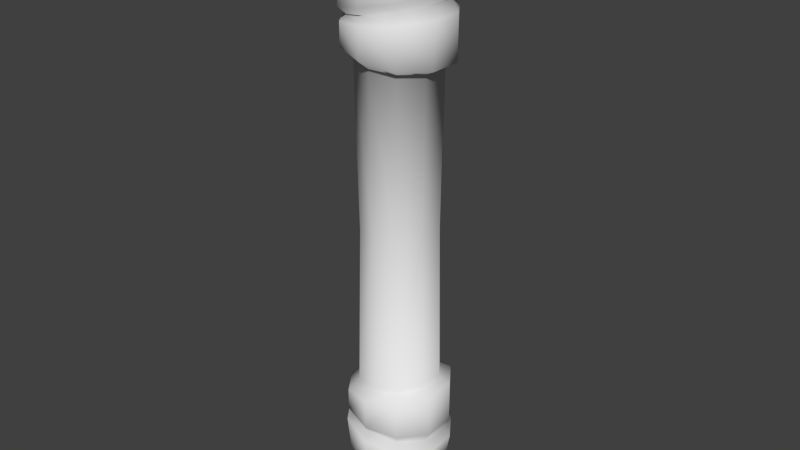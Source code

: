 # Source: wood-pannel.blend  (saved by Blender 2.73.0; exported with 4.5.12 LTS)
import bpy
from mathutils import Matrix  # noqa: F401  (used for matrix-valued properties, if any)

bpy.ops.wm.read_factory_settings(use_empty=True)
scene = bpy.context.scene
scene.name = 'Scene'

# ---- collections
col_collection_1 = bpy.data.collections.new('Collection 1'); scene.collection.children.link(col_collection_1)

# ---- materials (node trees are filled in below, after node groups)
mat_material_001 = bpy.data.materials.new('Material.001')
mat_material_001.alpha_threshold = 0.0
mat_material_001.use_transparent_shadow = False
mat_material_001.roughness = 0.5

# ---- material node trees

# ---- world
world_world = bpy.data.worlds.new('World'); scene.world = world_world
world_world.color = (0.05088, 0.05088, 0.05088)
world_world.use_sun_shadow = False
world_world.sun_shadow_jitter_overblur = 0.0
world_world.cycles.sampling_method = 'MANUAL'
world_world.cycles.sample_map_resolution = 256

# ---- meshes
me_circle = bpy.data.meshes.new('Circle')
me_circle.from_pydata([(-2.615e-08, 0.1527, -0.8982), (-0.08976, 0.1235, -0.8982), (-0.1452, 0.04719, -0.8982), (-0.1452, -0.04719, -0.8982), (-0.08976, -0.1235, -0.8982), (-1.28e-08, -0.1527, -0.8982), (0.08976, -0.1235, -0.8982), (0.1452, -0.04719, -0.8982), (0.1452, 0.04719, -0.8982), (0.08976, 0.1235, -0.8982), (-2.671e-08, 0.1327, -0.7391), (-0.07799, 0.1073, -0.7391), (-0.1262, 0.041, -0.7391), (-0.1255, -0.041, -0.7456), (-0.07732, -0.1073, -0.7431), (0.0005648, -0.1327, -0.7391), (0.07845, -0.1073, -0.7351), (0.1266, -0.041, -0.7326), (0.1262, 0.041, -0.7391), (0.07799, 0.1073, -0.7391), (-2.637e-08, 0.1475, -0.7173), (-0.08673, 0.1194, -0.7173), (-0.1403, 0.04559, -0.7173), (-0.1407, -0.04559, -0.7246), (-0.08717, -0.1194, -0.7218), (-0.0005648, -0.1475, -0.7173), (0.08604, -0.1194, -0.7128), (0.1396, -0.04559, -0.71), (0.1403, 0.04559, -0.7173), (0.08672, 0.1194, -0.7173), (-3.045e-08, 0.1597, -0.634), (-0.09196, 0.1292, -0.6151), (-0.1488, 0.04936, -0.6034), (-0.1488, -0.04936, -0.6034), (-0.09196, -0.1292, -0.6151), (-8.109e-09, -0.1597, -0.634), (0.09196, -0.1292, -0.653), (0.1488, -0.04936, -0.6647), (0.1488, 0.04936, -0.6647), (0.09196, 0.1292, -0.653), (-2.957e-08, 0.1365, -0.6104), (-0.0786, 0.1105, -0.5942), (-0.1272, 0.04219, -0.5842), (-0.1272, -0.04219, -0.5842), (-0.0786, -0.1105, -0.5942), (-1.048e-08, -0.1365, -0.6104), (0.0786, -0.1105, -0.6266), (0.1272, -0.04219, -0.6366), (0.1272, 0.04219, -0.6366), (0.0786, 0.1105, -0.6266), (-2.572e-08, 0.1539, -0.5884), (-0.08986, 0.1245, -0.578), (-0.1454, 0.04756, -0.5716), (-0.1454, -0.04756, -0.5716), (-0.08986, -0.1245, -0.578), (-7.898e-09, -0.1539, -0.5884), (0.08986, -0.1245, -0.5988), (0.1454, -0.04756, -0.6053), (0.1454, 0.04756, -0.6053), (0.08986, 0.1245, -0.5988), (-2.028e-08, 0.1539, -0.4989), (-0.08954, 0.1245, -0.5118), (-0.1449, 0.04756, -0.5198), (-0.1449, -0.04756, -0.5198), (-0.08954, -0.1245, -0.5118), (-1.391e-08, -0.1539, -0.4989), (0.08954, -0.1245, -0.486), (0.1449, -0.04756, -0.478), (0.1449, 0.04756, -0.478), (0.08954, 0.1245, -0.486), (-2.188e-08, 0.1205, -0.4736), (-0.07053, 0.09745, -0.4798), (-0.1141, 0.03722, -0.4836), (-0.1141, -0.03722, -0.4836), (-0.07053, -0.09745, -0.4798), (-1.51e-08, -0.1205, -0.4736), (0.07053, -0.09745, -0.4674), (0.1141, -0.03722, -0.4636), (0.1141, 0.03722, -0.4636), (0.07053, 0.09745, -0.4674), (-2.615e-08, 0.1527, 0.8982), (-0.08976, 0.1235, 0.8982), (-0.1452, 0.04719, 0.8982), (-0.1452, -0.04719, 0.8982), (-0.08976, -0.1235, 0.8982), (-1.28e-08, -0.1527, 0.8982), (0.08976, -0.1235, 0.8982), (0.1452, -0.04719, 0.8982), (0.1452, 0.04719, 0.8982), (0.08976, 0.1235, 0.8982), (-2.671e-08, 0.1327, 0.7391), (-0.07799, 0.1073, 0.7391), (-0.1262, 0.041, 0.7391), (-0.1262, -0.041, 0.7391), (-0.07799, -0.1073, 0.7391), (-1.511e-08, -0.1327, 0.7391), (0.07799, -0.1073, 0.7391), (0.1262, -0.041, 0.7391), (0.1262, 0.041, 0.7391), (0.07799, 0.1073, 0.7391), (-2.637e-08, 0.1475, 0.7173), (-0.08673, 0.1194, 0.7173), (-0.1403, 0.04559, 0.7173), (-0.1403, -0.04559, 0.7173), (-0.08673, -0.1194, 0.7173), (-1.347e-08, -0.1475, 0.7173), (0.08673, -0.1194, 0.7173), (0.1403, -0.04559, 0.7173), (0.1403, 0.04559, 0.7173), (0.08672, 0.1194, 0.7173), (-3.045e-08, 0.1597, 0.634), (-0.09196, 0.1292, 0.6151), (-0.1488, 0.04936, 0.6034), (-0.1488, -0.04936, 0.6034), (-0.09196, -0.1292, 0.6151), (-8.109e-09, -0.1597, 0.634), (0.09196, -0.1292, 0.653), (0.1488, -0.04936, 0.6647), (0.1488, 0.04936, 0.6647), (0.09196, 0.1292, 0.653), (-2.957e-08, 0.1365, 0.6104), (-0.0786, 0.1105, 0.5942), (-0.1272, 0.04219, 0.5842), (-0.1272, -0.04219, 0.5842), (-0.0786, -0.1105, 0.5942), (-1.048e-08, -0.1365, 0.6104), (0.0786, -0.1105, 0.6266), (0.1272, -0.04219, 0.6366), (0.1272, 0.04219, 0.6366), (0.0786, 0.1105, 0.6266), (-2.572e-08, 0.1539, 0.5884), (-0.08986, 0.1245, 0.578), (-0.1454, 0.04756, 0.5716), (-0.1454, -0.04756, 0.5716), (-0.08986, -0.1245, 0.578), (-7.898e-09, -0.1539, 0.5884), (0.08986, -0.1245, 0.5988), (0.1454, -0.04756, 0.6053), (0.1454, 0.04756, 0.6053), (0.08986, 0.1245, 0.5988), (-2.028e-08, 0.1539, 0.4989), (-0.08954, 0.1245, 0.5118), (-0.1449, 0.04756, 0.5198), (-0.1449, -0.04756, 0.5198), (-0.08954, -0.1245, 0.5118), (-1.391e-08, -0.1539, 0.4989), (0.08954, -0.1245, 0.486), (0.1449, -0.04756, 0.478), (0.1449, 0.04756, 0.478), (0.08954, 0.1245, 0.486), (-2.188e-08, 0.1205, 0.4736), (-0.07053, 0.09745, 0.4798), (-0.1141, 0.03722, 0.4836), (-0.1141, -0.03722, 0.4836), (-0.07053, -0.09745, 0.4798), (-1.51e-08, -0.1205, 0.4736), (0.07053, -0.09745, 0.4674), (0.1141, -0.03722, 0.4636), (0.1141, 0.03722, 0.4636), (0.07053, 0.09745, 0.4674), (-2.767e-08, 0.1137, -1.709e-08), (-0.06682, 0.09198, -1.709e-08), (-0.1081, 0.03513, -1.709e-08), (-0.1026, -0.03711, -1.709e-08), (-0.06338, -0.09103, -1.709e-08), (-1.929e-08, -0.1116, -1.709e-08), (0.06338, -0.09103, -1.709e-08), (0.1026, -0.03711, -1.709e-08), (0.1081, 0.03513, -1.709e-08), (0.06682, 0.09198, -1.709e-08)], [], [(9, 0, 10, 19), (8, 9, 19, 18), (7, 8, 18, 17), (6, 7, 17, 16), (5, 6, 16, 15), (4, 5, 15, 14), (3, 4, 14, 13), (2, 3, 13, 12), (1, 2, 12, 11), (0, 1, 11, 10), (19, 10, 20, 29), (18, 19, 29, 28), (17, 18, 28, 27), (16, 17, 27, 26), (15, 16, 26, 25), (14, 15, 25, 24), (13, 14, 24, 23), (12, 13, 23, 22), (11, 12, 22, 21), (10, 11, 21, 20), (29, 20, 30, 39), (28, 29, 39, 38), (27, 28, 38, 37), (26, 27, 37, 36), (25, 26, 36, 35), (24, 25, 35, 34), (23, 24, 34, 33), (22, 23, 33, 32), (21, 22, 32, 31), (20, 21, 31, 30), (39, 30, 40, 49), (38, 39, 49, 48), (37, 38, 48, 47), (36, 37, 47, 46), (35, 36, 46, 45), (34, 35, 45, 44), (33, 34, 44, 43), (32, 33, 43, 42), (31, 32, 42, 41), (30, 31, 41, 40), (49, 40, 50, 59), (48, 49, 59, 58), (47, 48, 58, 57), (46, 47, 57, 56), (45, 46, 56, 55), (44, 45, 55, 54), (43, 44, 54, 53), (42, 43, 53, 52), (41, 42, 52, 51), (40, 41, 51, 50), (59, 50, 60, 69), (58, 59, 69, 68), (57, 58, 68, 67), (56, 57, 67, 66), (55, 56, 66, 65), (54, 55, 65, 64), (53, 54, 64, 63), (52, 53, 63, 62), (51, 52, 62, 61), (50, 51, 61, 60), (69, 60, 70, 79), (68, 69, 79, 78), (67, 68, 78, 77), (66, 67, 77, 76), (65, 66, 76, 75), (64, 65, 75, 74), (63, 64, 74, 73), (62, 63, 73, 72), (61, 62, 72, 71), (60, 61, 71, 70), (79, 70, 160, 169), (78, 79, 169, 168), (77, 78, 168, 167), (76, 77, 167, 166), (75, 76, 166, 165), (74, 75, 165, 164), (73, 74, 164, 163), (72, 73, 163, 162), (71, 72, 162, 161), (70, 71, 161, 160), (1, 0, 9, 8, 7, 6, 5, 4, 3, 2), (89, 99, 90, 80), (88, 98, 99, 89), (87, 97, 98, 88), (86, 96, 97, 87), (85, 95, 96, 86), (84, 94, 95, 85), (83, 93, 94, 84), (82, 92, 93, 83), (81, 91, 92, 82), (80, 90, 91, 81), (99, 109, 100, 90), (98, 108, 109, 99), (97, 107, 108, 98), (96, 106, 107, 97), (95, 105, 106, 96), (94, 104, 105, 95), (93, 103, 104, 94), (92, 102, 103, 93), (91, 101, 102, 92), (90, 100, 101, 91), (109, 119, 110, 100), (108, 118, 119, 109), (107, 117, 118, 108), (106, 116, 117, 107), (105, 115, 116, 106), (104, 114, 115, 105), (103, 113, 114, 104), (102, 112, 113, 103), (101, 111, 112, 102), (100, 110, 111, 101), (119, 129, 120, 110), (118, 128, 129, 119), (117, 127, 128, 118), (116, 126, 127, 117), (115, 125, 126, 116), (114, 124, 125, 115), (113, 123, 124, 114), (112, 122, 123, 113), (111, 121, 122, 112), (110, 120, 121, 111), (129, 139, 130, 120), (128, 138, 139, 129), (127, 137, 138, 128), (126, 136, 137, 127), (125, 135, 136, 126), (124, 134, 135, 125), (123, 133, 134, 124), (122, 132, 133, 123), (121, 131, 132, 122), (120, 130, 131, 121), (139, 149, 140, 130), (138, 148, 149, 139), (137, 147, 148, 138), (136, 146, 147, 137), (135, 145, 146, 136), (134, 144, 145, 135), (133, 143, 144, 134), (132, 142, 143, 133), (131, 141, 142, 132), (130, 140, 141, 131), (149, 159, 150, 140), (148, 158, 159, 149), (147, 157, 158, 148), (146, 156, 157, 147), (145, 155, 156, 146), (144, 154, 155, 145), (143, 153, 154, 144), (142, 152, 153, 143), (141, 151, 152, 142), (140, 150, 151, 141), (159, 169, 160, 150), (158, 168, 169, 159), (157, 167, 168, 158), (156, 166, 167, 157), (155, 165, 166, 156), (154, 164, 165, 155), (153, 163, 164, 154), (152, 162, 163, 153), (151, 161, 162, 152), (150, 160, 161, 151), (81, 82, 83, 84, 85, 86, 87, 88, 89, 80)])
me_circle.polygons.foreach_set('use_smooth', [True] * 162)
_uv = me_circle.uv_layers.new(name='UVMap')
_uv.uv.foreach_set('vector', [0.9696, 0.423, 0.9743, 0.3605, 0.8595, 0.3574, 0.8565, 0.4164, 0.9636, 0.4841, 0.9696, 0.423, 0.8565, 0.4164, 0.8515, 0.4742, 0.9568, 0.544, 0.9636, 0.4841, 0.8515, 0.4742, 0.8445, 0.5318, 0.9493, 0.6038, 0.9568, 0.544, 0.8445, 0.5318, 0.8376, 0.5892, 0.9384, 0.6651, 0.9493, 0.6038, 0.8376, 0.5892, 0.833, 0.6439, 0.9734, 0.1002, 0.9687, 0.03783, 0.8542, 0.04845, 0.8554, 0.1082, 0.9765, 0.166, 0.9734, 0.1002, 0.8554, 0.1082, 0.8583, 0.1717, 0.9779, 0.2315, 0.9765, 0.166, 0.8583, 0.1717, 0.8601, 0.2348, 0.9772, 0.2966, 0.9779, 0.2315, 0.8601, 0.2348, 0.8606, 0.2971, 0.9743, 0.3605, 0.9772, 0.2966, 0.8606, 0.2971, 0.8595, 0.3574, 0.8565, 0.4164, 0.8595, 0.3574, 0.8417, 0.3571, 0.839, 0.4156, 0.8515, 0.4742, 0.8565, 0.4164, 0.839, 0.4156, 0.8347, 0.4729, 0.8445, 0.5318, 0.8515, 0.4742, 0.8347, 0.4729, 0.8267, 0.5302, 0.8376, 0.5892, 0.8445, 0.5318, 0.8267, 0.5302, 0.8205, 0.5879, 0.833, 0.6439, 0.8376, 0.5892, 0.8205, 0.5879, 0.8166, 0.6464, 0.8554, 0.1082, 0.8542, 0.04845, 0.8338, 0.04552, 0.8356, 0.1093, 0.8583, 0.1717, 0.8554, 0.1082, 0.8356, 0.1093, 0.8399, 0.173, 0.8601, 0.2348, 0.8583, 0.1717, 0.8399, 0.173, 0.8407, 0.2357, 0.8606, 0.2971, 0.8601, 0.2348, 0.8407, 0.2357, 0.8423, 0.2974, 0.8595, 0.3574, 0.8606, 0.2971, 0.8423, 0.2974, 0.8417, 0.3571, 0.839, 0.4156, 0.8417, 0.3571, 0.7893, 0.3548, 0.7986, 0.4115, 0.8347, 0.4729, 0.839, 0.4156, 0.7986, 0.4115, 0.8016, 0.4691, 0.8267, 0.5302, 0.8347, 0.4729, 0.8016, 0.4691, 0.7957, 0.5273, 0.8205, 0.5879, 0.8267, 0.5302, 0.7957, 0.5273, 0.7807, 0.5848, 0.8166, 0.6464, 0.8205, 0.5879, 0.7807, 0.5848, 0.7581, 0.6422, 0.8356, 0.1093, 0.8338, 0.04552, 0.7682, 0.04586, 0.7647, 0.1147, 0.8399, 0.173, 0.8356, 0.1093, 0.7647, 0.1147, 0.763, 0.1785, 0.8407, 0.2357, 0.8399, 0.173, 0.763, 0.1785, 0.768, 0.2389, 0.8423, 0.2974, 0.8407, 0.2357, 0.768, 0.2389, 0.7776, 0.2976, 0.8417, 0.3571, 0.8423, 0.2974, 0.7776, 0.2976, 0.7893, 0.3548, 0.7986, 0.4115, 0.7893, 0.3548, 0.7689, 0.3557, 0.7773, 0.4117, 0.8016, 0.4691, 0.7986, 0.4115, 0.7773, 0.4117, 0.7793, 0.468, 0.7957, 0.5273, 0.8016, 0.4691, 0.7793, 0.468, 0.7715, 0.524, 0.7807, 0.5848, 0.7957, 0.5273, 0.7715, 0.524, 0.7595, 0.5806, 0.7581, 0.6422, 0.7807, 0.5848, 0.7595, 0.5806, 0.7397, 0.6341, 0.7647, 0.1147, 0.7682, 0.04586, 0.7427, 0.05473, 0.7419, 0.117, 0.763, 0.1785, 0.7647, 0.1147, 0.7419, 0.117, 0.7458, 0.1803, 0.768, 0.2389, 0.763, 0.1785, 0.7458, 0.1803, 0.7493, 0.2406, 0.7776, 0.2976, 0.768, 0.2389, 0.7493, 0.2406, 0.7581, 0.299, 0.7893, 0.3548, 0.7776, 0.2976, 0.7581, 0.299, 0.7689, 0.3557, 0.7773, 0.4117, 0.7689, 0.3557, 0.752, 0.3563, 0.7573, 0.4117, 0.7793, 0.468, 0.7773, 0.4117, 0.7573, 0.4117, 0.7571, 0.4667, 0.7715, 0.524, 0.7793, 0.468, 0.7571, 0.4667, 0.7511, 0.5211, 0.7595, 0.5806, 0.7715, 0.524, 0.7511, 0.5211, 0.738, 0.5763, 0.7397, 0.6341, 0.7595, 0.5806, 0.738, 0.5763, 0.7201, 0.6346, 0.7419, 0.117, 0.7427, 0.05473, 0.7239, 0.05359, 0.7258, 0.1192, 0.7458, 0.1803, 0.7419, 0.117, 0.7258, 0.1192, 0.7293, 0.1822, 0.7493, 0.2406, 0.7458, 0.1803, 0.7293, 0.1822, 0.7353, 0.242, 0.7581, 0.299, 0.7493, 0.2406, 0.7353, 0.242, 0.7433, 0.2998, 0.7689, 0.3557, 0.7581, 0.299, 0.7433, 0.2998, 0.752, 0.3563, 0.7573, 0.4117, 0.752, 0.3563, 0.7002, 0.36, 0.6948, 0.4119, 0.7571, 0.4667, 0.7573, 0.4117, 0.6948, 0.4119, 0.688, 0.4596, 0.7511, 0.5211, 0.7571, 0.4667, 0.688, 0.4596, 0.6828, 0.5074, 0.738, 0.5763, 0.7511, 0.5211, 0.6828, 0.5074, 0.6749, 0.5598, 0.7201, 0.6346, 0.738, 0.5763, 0.6749, 0.5598, 0.6584, 0.6205, 0.7258, 0.1192, 0.7239, 0.05359, 0.655, 0.06755, 0.6815, 0.1251, 0.7293, 0.1822, 0.7258, 0.1192, 0.6815, 0.1251, 0.6953, 0.1849, 0.7353, 0.242, 0.7293, 0.1822, 0.6953, 0.1849, 0.702, 0.2454, 0.7433, 0.2998, 0.7353, 0.242, 0.702, 0.2454, 0.7029, 0.3046, 0.752, 0.3563, 0.7433, 0.2998, 0.7029, 0.3046, 0.7002, 0.36, 0.6948, 0.4119, 0.7002, 0.36, 0.673, 0.3603, 0.672, 0.411, 0.688, 0.4596, 0.6948, 0.4119, 0.672, 0.411, 0.6692, 0.458, 0.6828, 0.5074, 0.688, 0.4596, 0.6692, 0.458, 0.6619, 0.504, 0.6749, 0.5598, 0.6828, 0.5074, 0.6619, 0.504, 0.6513, 0.5526, 0.6584, 0.6205, 0.6749, 0.5598, 0.6513, 0.5526, 0.6319, 0.6022, 0.6815, 0.1251, 0.655, 0.06755, 0.629, 0.08518, 0.6506, 0.1334, 0.6953, 0.1849, 0.6815, 0.1251, 0.6506, 0.1334, 0.6608, 0.1898, 0.702, 0.2454, 0.6953, 0.1849, 0.6608, 0.1898, 0.6653, 0.2487, 0.7029, 0.3046, 0.702, 0.2454, 0.6653, 0.2487, 0.6712, 0.3063, 0.7002, 0.36, 0.7029, 0.3046, 0.6712, 0.3063, 0.673, 0.3603, 0.2586, 0.0315, 0.3154, 0.02515, 0.3155, 0.5001, 0.2603, 0.5001, 0.2016, 0.03588, 0.2586, 0.0315, 0.2603, 0.5001, 0.2051, 0.5001, 0.1445, 0.03685, 0.2016, 0.03588, 0.2051, 0.5001, 0.1483, 0.5001, 0.08758, 0.03481, 0.1445, 0.03685, 0.1483, 0.5001, 0.09656, 0.5001, 0.03046, 0.03126, 0.08758, 0.03481, 0.09656, 0.5001, 0.04523, 0.5001, 0.5434, 0.02242, 0.6, 0.03098, 0.5859, 0.5001, 0.5343, 0.5001, 0.4865, 0.0169, 0.5434, 0.02242, 0.5343, 0.5001, 0.4824, 0.5001, 0.4294, 0.01593, 0.4865, 0.0169, 0.4824, 0.5001, 0.4257, 0.5001, 0.3723, 0.01918, 0.4294, 0.01593, 0.4257, 0.5001, 0.3706, 0.5001, 0.3154, 0.02515, 0.3723, 0.01918, 0.3706, 0.5001, 0.3155, 0.5001, 0.7086, 0.7773, 0.6857, 0.848, 0.7086, 0.9187, 0.7688, 0.9624, 0.8432, 0.9624, 0.9033, 0.9187, 0.9263, 0.848, 0.9033, 0.7773, 0.8432, 0.7336, 0.7688, 0.7336, 0.9696, 0.423, 0.8565, 0.4164, 0.8595, 0.3574, 0.9743, 0.3605, 0.9636, 0.4841, 0.8515, 0.4742, 0.8565, 0.4164, 0.9696, 0.423, 0.9568, 0.544, 0.8445, 0.5318, 0.8515, 0.4742, 0.9636, 0.4841, 0.9493, 0.6038, 0.8376, 0.5892, 0.8445, 0.5318, 0.9568, 0.544, 0.9384, 0.6651, 0.833, 0.6439, 0.8376, 0.5892, 0.9493, 0.6038, 0.9734, 0.1002, 0.8554, 0.1082, 0.8542, 0.04845, 0.9687, 0.03783, 0.9765, 0.166, 0.8583, 0.1717, 0.8554, 0.1082, 0.9734, 0.1002, 0.9779, 0.2315, 0.8601, 0.2348, 0.8583, 0.1717, 0.9765, 0.166, 0.9772, 0.2966, 0.8606, 0.2971, 0.8601, 0.2348, 0.9779, 0.2315, 0.9743, 0.3605, 0.8595, 0.3574, 0.8606, 0.2971, 0.9772, 0.2966, 0.8565, 0.4164, 0.839, 0.4156, 0.8417, 0.3571, 0.8595, 0.3574, 0.8515, 0.4742, 0.8347, 0.4729, 0.839, 0.4156, 0.8565, 0.4164, 0.8445, 0.5318, 0.8267, 0.5302, 0.8347, 0.4729, 0.8515, 0.4742, 0.8376, 0.5892, 0.8205, 0.5879, 0.8267, 0.5302, 0.8445, 0.5318, 0.833, 0.6439, 0.8166, 0.6464, 0.8205, 0.5879, 0.8376, 0.5892, 0.8554, 0.1082, 0.8356, 0.1093, 0.8338, 0.04552, 0.8542, 0.04845, 0.8583, 0.1717, 0.8399, 0.173, 0.8356, 0.1093, 0.8554, 0.1082, 0.8601, 0.2348, 0.8407, 0.2357, 0.8399, 0.173, 0.8583, 0.1717, 0.8606, 0.2971, 0.8423, 0.2974, 0.8407, 0.2357, 0.8601, 0.2348, 0.8595, 0.3574, 0.8417, 0.3571, 0.8423, 0.2974, 0.8606, 0.2971, 0.839, 0.4156, 0.7986, 0.4115, 0.7893, 0.3548, 0.8417, 0.3571, 0.8347, 0.4729, 0.8016, 0.4691, 0.7986, 0.4115, 0.839, 0.4156, 0.8267, 0.5302, 0.7957, 0.5273, 0.8016, 0.4691, 0.8347, 0.4729, 0.8205, 0.5879, 0.7807, 0.5848, 0.7957, 0.5273, 0.8267, 0.5302, 0.8166, 0.6464, 0.7581, 0.6422, 0.7807, 0.5848, 0.8205, 0.5879, 0.8356, 0.1093, 0.7647, 0.1147, 0.7682, 0.04586, 0.8338, 0.04552, 0.8399, 0.173, 0.763, 0.1785, 0.7647, 0.1147, 0.8356, 0.1093, 0.8407, 0.2357, 0.768, 0.2389, 0.763, 0.1785, 0.8399, 0.173, 0.8423, 0.2974, 0.7776, 0.2976, 0.768, 0.2389, 0.8407, 0.2357, 0.8417, 0.3571, 0.7893, 0.3548, 0.7776, 0.2976, 0.8423, 0.2974, 0.7986, 0.4115, 0.7773, 0.4117, 0.7689, 0.3557, 0.7893, 0.3548, 0.8016, 0.4691, 0.7793, 0.468, 0.7773, 0.4117, 0.7986, 0.4115, 0.7957, 0.5273, 0.7715, 0.524, 0.7793, 0.468, 0.8016, 0.4691, 0.7807, 0.5848, 0.7595, 0.5806, 0.7715, 0.524, 0.7957, 0.5273, 0.7581, 0.6422, 0.7397, 0.6341, 0.7595, 0.5806, 0.7807, 0.5848, 0.7647, 0.1147, 0.7419, 0.117, 0.7427, 0.05473, 0.7682, 0.04586, 0.763, 0.1785, 0.7458, 0.1803, 0.7419, 0.117, 0.7647, 0.1147, 0.768, 0.2389, 0.7493, 0.2406, 0.7458, 0.1803, 0.763, 0.1785, 0.7776, 0.2976, 0.7581, 0.299, 0.7493, 0.2406, 0.768, 0.2389, 0.7893, 0.3548, 0.7689, 0.3557, 0.7581, 0.299, 0.7776, 0.2976, 0.7773, 0.4117, 0.7573, 0.4117, 0.752, 0.3563, 0.7689, 0.3557, 0.7793, 0.468, 0.7571, 0.4667, 0.7573, 0.4117, 0.7773, 0.4117, 0.7715, 0.524, 0.7511, 0.5211, 0.7571, 0.4667, 0.7793, 0.468, 0.7595, 0.5806, 0.738, 0.5763, 0.7511, 0.5211, 0.7715, 0.524, 0.7397, 0.6341, 0.7201, 0.6346, 0.738, 0.5763, 0.7595, 0.5806, 0.7419, 0.117, 0.7258, 0.1192, 0.7239, 0.05359, 0.7427, 0.05473, 0.7458, 0.1803, 0.7293, 0.1822, 0.7258, 0.1192, 0.7419, 0.117, 0.7493, 0.2406, 0.7353, 0.242, 0.7293, 0.1822, 0.7458, 0.1803, 0.7581, 0.299, 0.7433, 0.2998, 0.7353, 0.242, 0.7493, 0.2406, 0.7689, 0.3557, 0.752, 0.3563, 0.7433, 0.2998, 0.7581, 0.299, 0.7573, 0.4117, 0.6948, 0.4119, 0.7002, 0.36, 0.752, 0.3563, 0.7571, 0.4667, 0.688, 0.4596, 0.6948, 0.4119, 0.7573, 0.4117, 0.7511, 0.5211, 0.6828, 0.5074, 0.688, 0.4596, 0.7571, 0.4667, 0.738, 0.5763, 0.6749, 0.5598, 0.6828, 0.5074, 0.7511, 0.5211, 0.7201, 0.6346, 0.6584, 0.6205, 0.6749, 0.5598, 0.738, 0.5763, 0.7258, 0.1192, 0.6815, 0.1251, 0.655, 0.06755, 0.7239, 0.05359, 0.7293, 0.1822, 0.6953, 0.1849, 0.6815, 0.1251, 0.7258, 0.1192, 0.7353, 0.242, 0.702, 0.2454, 0.6953, 0.1849, 0.7293, 0.1822, 0.7433, 0.2998, 0.7029, 0.3046, 0.702, 0.2454, 0.7353, 0.242, 0.752, 0.3563, 0.7002, 0.36, 0.7029, 0.3046, 0.7433, 0.2998, 0.6948, 0.4119, 0.672, 0.411, 0.673, 0.3603, 0.7002, 0.36, 0.688, 0.4596, 0.6692, 0.458, 0.672, 0.411, 0.6948, 0.4119, 0.6828, 0.5074, 0.6619, 0.504, 0.6692, 0.458, 0.688, 0.4596, 0.6749, 0.5598, 0.6513, 0.5526, 0.6619, 0.504, 0.6828, 0.5074, 0.6584, 0.6205, 0.6319, 0.6022, 0.6513, 0.5526, 0.6749, 0.5598, 0.6815, 0.1251, 0.6506, 0.1334, 0.629, 0.08518, 0.655, 0.06755, 0.6953, 0.1849, 0.6608, 0.1898, 0.6506, 0.1334, 0.6815, 0.1251, 0.702, 0.2454, 0.6653, 0.2487, 0.6608, 0.1898, 0.6953, 0.1849, 0.7029, 0.3046, 0.6712, 0.3063, 0.6653, 0.2487, 0.702, 0.2454, 0.7002, 0.36, 0.673, 0.3603, 0.6712, 0.3063, 0.7029, 0.3046, 0.2586, 0.9686, 0.2603, 0.5001, 0.3155, 0.5001, 0.3154, 0.975, 0.2016, 0.9642, 0.2051, 0.5001, 0.2603, 0.5001, 0.2586, 0.9686, 0.1445, 0.9633, 0.1483, 0.5001, 0.2051, 0.5001, 0.2016, 0.9642, 0.08758, 0.9653, 0.09656, 0.5001, 0.1483, 0.5001, 0.1445, 0.9633, 0.03046, 0.9689, 0.04523, 0.5001, 0.09656, 0.5001, 0.08758, 0.9653, 0.5434, 0.9777, 0.5343, 0.5001, 0.5859, 0.5001, 0.6, 0.9691, 0.4865, 0.9832, 0.4824, 0.5001, 0.5343, 0.5001, 0.5434, 0.9777, 0.4294, 0.9842, 0.4257, 0.5001, 0.4824, 0.5001, 0.4865, 0.9832, 0.3723, 0.9809, 0.3706, 0.5001, 0.4257, 0.5001, 0.4294, 0.9842, 0.3154, 0.975, 0.3155, 0.5001, 0.3706, 0.5001, 0.3723, 0.9809, 0.7086, 0.7773, 0.7688, 0.7336, 0.8432, 0.7336, 0.9033, 0.7773, 0.9263, 0.848, 0.9033, 0.9187, 0.8432, 0.9624, 0.7688, 0.9624, 0.7086, 0.9187, 0.6857, 0.848])
me_circle.materials.append(mat_material_001)
me_circle.use_remesh_preserve_volume = False
me_circle.use_remesh_preserve_attributes = False
me_circle.use_mirror_vertex_groups = False
me_circle.use_paint_bone_selection = False
me_circle.use_paint_mask = True
me_circle.update()

# ---- objects
ob_wood_pannel = bpy.data.objects.new('wood-pannel', me_circle)

# ---- transforms, parenting, visibility, modifiers, constraints
ob_wood_pannel.location = (0.0, 0.0, 0.0)
ob_wood_pannel.lineart.crease_threshold = 0.0

# ---- collection membership
col_collection_1.objects.link(ob_wood_pannel)

# ---- scene / render settings (as saved in the file)
scene.frame_start = 1; scene.frame_end = 250; scene.frame_set(1)
scene.render.engine = 'BLENDER_EEVEE_NEXT'
scene.render.resolution_percentage = 50
scene.render.dither_intensity = 0.0
scene.cycles.use_denoising = False
scene.cycles.samples = 10
scene.cycles.sampling_pattern = 'TABULATED_SOBOL'
scene.cycles.light_sampling_threshold = 0.0
scene.cycles.use_adaptive_sampling = False
scene.cycles.use_light_tree = False
scene.cycles.blur_glossy = 0.0
scene.cycles.pixel_filter_type = 'GAUSSIAN'
scene.cycles.sample_clamp_indirect = 0.0
scene.view_settings.view_transform = 'Standard'
bpy.context.view_layer.update()

# ---- added for rendering (the .blend has no active camera and no usable light): camera, sun
cam_auto = bpy.data.cameras.new('AutoCamera')
cam_auto.lens = 50.0
cam_auto.sensor_width = 36.0
cam_auto.clip_end = 1000.0
ob_auto_camera = bpy.data.objects.new('AutoCamera', cam_auto)
scene.collection.objects.link(ob_auto_camera)
ob_auto_camera.location = (1.7105, -2.05261, 1.3684)
ob_auto_camera.rotation_euler = (1.09748, -7.21219e-08, 0.694738)
scene.camera = ob_auto_camera
light_auto_sun = bpy.data.lights.new('AutoSun', 'SUN')
light_auto_sun.energy = 3.0
light_auto_sun.angle = 0.0523599
ob_auto_sun = bpy.data.objects.new('AutoSun', light_auto_sun)
scene.collection.objects.link(ob_auto_sun)
ob_auto_sun.rotation_euler = (0.872665, 0.174533, 0.523599)
bpy.context.view_layer.update()
